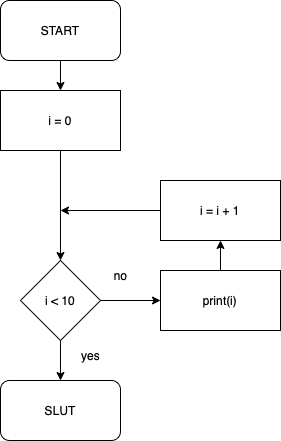

The diagram above was exported from draw.io. Its source (the exported page's mxGraphModel, read from the mxfile embedded in the PNG):
<mxGraphModel dx="786" dy="525" grid="1" gridSize="10" guides="1" tooltips="1" connect="1" arrows="1" fold="1" page="1" pageScale="1" pageWidth="827" pageHeight="1169" math="0" shadow="0">
  <root>
    <mxCell id="0" />
    <mxCell id="1" parent="0" />
    <mxCell id="w4nxmGrcr5TPIffdkPyx-4" value="" style="edgeStyle=orthogonalEdgeStyle;rounded=0;orthogonalLoop=1;jettySize=auto;html=1;" edge="1" parent="1" source="w4nxmGrcr5TPIffdkPyx-1" target="w4nxmGrcr5TPIffdkPyx-2">
      <mxGeometry relative="1" as="geometry" />
    </mxCell>
    <mxCell id="w4nxmGrcr5TPIffdkPyx-1" value="START" style="rounded=1;whiteSpace=wrap;html=1;" vertex="1" parent="1">
      <mxGeometry x="280" y="30" width="120" height="60" as="geometry" />
    </mxCell>
    <mxCell id="w4nxmGrcr5TPIffdkPyx-6" value="" style="edgeStyle=orthogonalEdgeStyle;rounded=0;orthogonalLoop=1;jettySize=auto;html=1;" edge="1" parent="1" source="w4nxmGrcr5TPIffdkPyx-2" target="w4nxmGrcr5TPIffdkPyx-5">
      <mxGeometry relative="1" as="geometry" />
    </mxCell>
    <mxCell id="w4nxmGrcr5TPIffdkPyx-2" value="i = 0" style="rounded=0;whiteSpace=wrap;html=1;" vertex="1" parent="1">
      <mxGeometry x="280" y="120" width="120" height="60" as="geometry" />
    </mxCell>
    <mxCell id="w4nxmGrcr5TPIffdkPyx-13" value="" style="edgeStyle=orthogonalEdgeStyle;rounded=0;orthogonalLoop=1;jettySize=auto;html=1;" edge="1" parent="1" source="w4nxmGrcr5TPIffdkPyx-5" target="w4nxmGrcr5TPIffdkPyx-7">
      <mxGeometry relative="1" as="geometry" />
    </mxCell>
    <mxCell id="w4nxmGrcr5TPIffdkPyx-16" value="" style="edgeStyle=orthogonalEdgeStyle;rounded=0;orthogonalLoop=1;jettySize=auto;html=1;" edge="1" parent="1" source="w4nxmGrcr5TPIffdkPyx-5" target="w4nxmGrcr5TPIffdkPyx-15">
      <mxGeometry relative="1" as="geometry" />
    </mxCell>
    <mxCell id="w4nxmGrcr5TPIffdkPyx-5" value="i &amp;lt; 10" style="rhombus;whiteSpace=wrap;html=1;" vertex="1" parent="1">
      <mxGeometry x="300" y="290" width="80" height="80" as="geometry" />
    </mxCell>
    <mxCell id="w4nxmGrcr5TPIffdkPyx-12" value="" style="edgeStyle=orthogonalEdgeStyle;rounded=0;orthogonalLoop=1;jettySize=auto;html=1;" edge="1" parent="1" source="w4nxmGrcr5TPIffdkPyx-7" target="w4nxmGrcr5TPIffdkPyx-8">
      <mxGeometry relative="1" as="geometry" />
    </mxCell>
    <mxCell id="w4nxmGrcr5TPIffdkPyx-7" value="print(i)" style="rounded=0;whiteSpace=wrap;html=1;" vertex="1" parent="1">
      <mxGeometry x="440" y="300" width="120" height="60" as="geometry" />
    </mxCell>
    <mxCell id="w4nxmGrcr5TPIffdkPyx-8" value="i = i + 1" style="rounded=0;whiteSpace=wrap;html=1;" vertex="1" parent="1">
      <mxGeometry x="440" y="210" width="120" height="60" as="geometry" />
    </mxCell>
    <mxCell id="w4nxmGrcr5TPIffdkPyx-11" value="" style="endArrow=classic;html=1;rounded=0;exitX=0;exitY=0.5;exitDx=0;exitDy=0;" edge="1" parent="1" source="w4nxmGrcr5TPIffdkPyx-8">
      <mxGeometry width="50" height="50" relative="1" as="geometry">
        <mxPoint x="380" y="300" as="sourcePoint" />
        <mxPoint x="340" y="240" as="targetPoint" />
      </mxGeometry>
    </mxCell>
    <mxCell id="w4nxmGrcr5TPIffdkPyx-14" value="no" style="text;html=1;align=center;verticalAlign=middle;resizable=0;points=[];autosize=1;strokeColor=none;fillColor=none;" vertex="1" parent="1">
      <mxGeometry x="380" y="290" width="40" height="30" as="geometry" />
    </mxCell>
    <mxCell id="w4nxmGrcr5TPIffdkPyx-15" value="SLUT" style="rounded=1;whiteSpace=wrap;html=1;" vertex="1" parent="1">
      <mxGeometry x="280" y="410" width="120" height="60" as="geometry" />
    </mxCell>
    <mxCell id="w4nxmGrcr5TPIffdkPyx-17" value="yes" style="text;html=1;align=center;verticalAlign=middle;resizable=0;points=[];autosize=1;strokeColor=none;fillColor=none;" vertex="1" parent="1">
      <mxGeometry x="350" y="370" width="40" height="30" as="geometry" />
    </mxCell>
  </root>
</mxGraphModel>